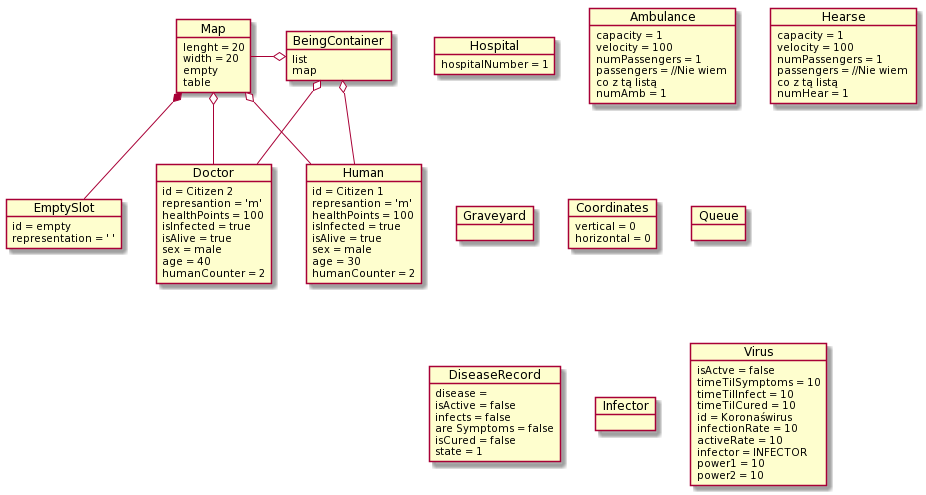

The diagram above was rendered by PlantUML. Its source (embedded in the PNG):
@startuml
object BeingContainer{
    list
    map
}
object Map{
    lenght = 20
    width = 20
    empty 
    table
} 
object Human{
    id = Citizen 1
    represantion = 'm'
    healthPoints = 100
    isInfected = true
    isAlive = true
    sex = male 
    age = 30 
    humanCounter = 2
}
object Doctor{
    id = Citizen 2
    represantion = 'm'
    healthPoints = 100
    isInfected = true
    isAlive = true
    sex = male 
    age = 40 
    humanCounter = 2
}
object EmptySlot{
    id = empty
    representation = ' '
}
object Hospital{
    hospitalNumber = 1
}
object Ambulance{
    capacity = 1
    velocity = 100
    numPassengers = 1
    passengers = //Nie wiem \nco z tą listą 
    numAmb = 1
}
object Hearse{
    capacity = 1
    velocity = 100
    numPassengers = 1
    passengers = //Nie wiem \nco z tą listą
    numHear = 1
}
object Graveyard{
    
}
object Coordinates{
    vertical = 0
    horizontal = 0
}
object Queue{

}
object DiseaseRecord{
    disease = 
    isActive = false 
    infects = false 
    are Symptoms = false 
    isCured = false 
    state = 1
}
object Infector{
    
}
object Virus{
    isActve = false
    timeTilSymptoms = 10
    timeTilInfect = 10
    timeTilCured = 10
    id = Koronaświrus
    infectionRate = 10
    activeRate = 10
    infector = INFECTOR 
    power1 = 10
    power2 = 10
}

Map -o BeingContainer 
Map *-- EmptySlot
Map o-- Human
BeingContainer o-- Human
Map o-- Doctor
BeingContainer o-- Doctor
@enduml